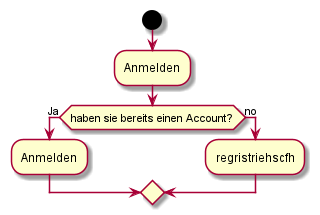

The diagram above was rendered by PlantUML. Its source (embedded in the PNG):
@startuml
start
:Anmelden;
if (haben sie bereits einen Account?) then (Ja)
:Anmelden;
else (no)
:regristriehscfh;

@enduml